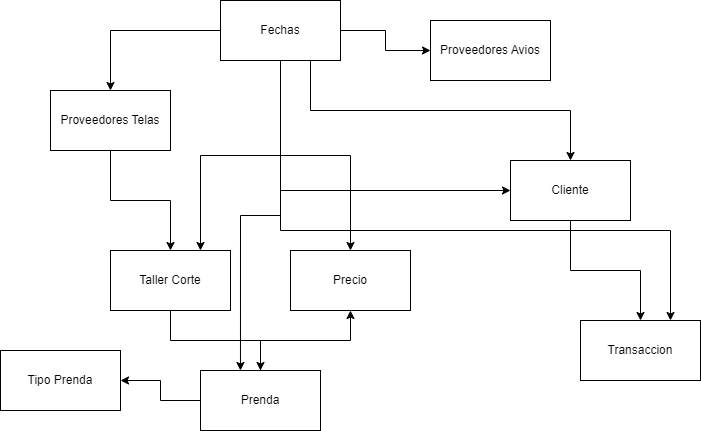

The diagram above was exported from draw.io. Its source (the exported page's mxGraphModel, read from the mxfile embedded in the PNG):
<mxGraphModel dx="874" dy="478" grid="1" gridSize="10" guides="1" tooltips="1" connect="1" arrows="1" fold="1" page="1" pageScale="1" pageWidth="827" pageHeight="1169" math="0" shadow="0">
  <root>
    <mxCell id="0" />
    <mxCell id="1" parent="0" />
    <mxCell id="Rtea75yz443jabHGgo5G-7" style="edgeStyle=orthogonalEdgeStyle;rounded=0;orthogonalLoop=1;jettySize=auto;html=1;" edge="1" parent="1" source="Rtea75yz443jabHGgo5G-1" target="Rtea75yz443jabHGgo5G-4">
      <mxGeometry relative="1" as="geometry" />
    </mxCell>
    <mxCell id="Rtea75yz443jabHGgo5G-1" value="Proveedores Telas" style="rounded=0;whiteSpace=wrap;html=1;" vertex="1" parent="1">
      <mxGeometry x="90" y="110" width="120" height="60" as="geometry" />
    </mxCell>
    <mxCell id="Rtea75yz443jabHGgo5G-2" value="Proveedores Avios" style="rounded=0;whiteSpace=wrap;html=1;" vertex="1" parent="1">
      <mxGeometry x="470" y="40" width="120" height="60" as="geometry" />
    </mxCell>
    <mxCell id="Rtea75yz443jabHGgo5G-5" style="edgeStyle=orthogonalEdgeStyle;rounded=0;orthogonalLoop=1;jettySize=auto;html=1;entryX=0.5;entryY=0;entryDx=0;entryDy=0;" edge="1" parent="1" source="Rtea75yz443jabHGgo5G-3" target="Rtea75yz443jabHGgo5G-1">
      <mxGeometry relative="1" as="geometry" />
    </mxCell>
    <mxCell id="Rtea75yz443jabHGgo5G-6" style="edgeStyle=orthogonalEdgeStyle;rounded=0;orthogonalLoop=1;jettySize=auto;html=1;entryX=0.75;entryY=0;entryDx=0;entryDy=0;" edge="1" parent="1" source="Rtea75yz443jabHGgo5G-3" target="Rtea75yz443jabHGgo5G-4">
      <mxGeometry relative="1" as="geometry" />
    </mxCell>
    <mxCell id="Rtea75yz443jabHGgo5G-8" style="edgeStyle=orthogonalEdgeStyle;rounded=0;orthogonalLoop=1;jettySize=auto;html=1;entryX=0;entryY=0.5;entryDx=0;entryDy=0;" edge="1" parent="1" source="Rtea75yz443jabHGgo5G-3" target="Rtea75yz443jabHGgo5G-2">
      <mxGeometry relative="1" as="geometry" />
    </mxCell>
    <mxCell id="Rtea75yz443jabHGgo5G-10" style="edgeStyle=orthogonalEdgeStyle;rounded=0;orthogonalLoop=1;jettySize=auto;html=1;entryX=0.5;entryY=0;entryDx=0;entryDy=0;" edge="1" parent="1" source="Rtea75yz443jabHGgo5G-3" target="Rtea75yz443jabHGgo5G-9">
      <mxGeometry relative="1" as="geometry" />
    </mxCell>
    <mxCell id="Rtea75yz443jabHGgo5G-17" style="edgeStyle=orthogonalEdgeStyle;rounded=0;orthogonalLoop=1;jettySize=auto;html=1;exitX=0.75;exitY=1;exitDx=0;exitDy=0;entryX=0.5;entryY=0;entryDx=0;entryDy=0;" edge="1" parent="1" source="Rtea75yz443jabHGgo5G-3" target="Rtea75yz443jabHGgo5G-14">
      <mxGeometry relative="1" as="geometry" />
    </mxCell>
    <mxCell id="Rtea75yz443jabHGgo5G-22" style="edgeStyle=orthogonalEdgeStyle;rounded=0;orthogonalLoop=1;jettySize=auto;html=1;" edge="1" parent="1" source="Rtea75yz443jabHGgo5G-3" target="Rtea75yz443jabHGgo5G-15">
      <mxGeometry relative="1" as="geometry">
        <Array as="points">
          <mxPoint x="320" y="250" />
          <mxPoint x="710" y="250" />
        </Array>
      </mxGeometry>
    </mxCell>
    <mxCell id="Rtea75yz443jabHGgo5G-23" style="edgeStyle=orthogonalEdgeStyle;rounded=0;orthogonalLoop=1;jettySize=auto;html=1;entryX=0.333;entryY=0;entryDx=0;entryDy=0;entryPerimeter=0;" edge="1" parent="1" source="Rtea75yz443jabHGgo5G-3" target="Rtea75yz443jabHGgo5G-11">
      <mxGeometry relative="1" as="geometry" />
    </mxCell>
    <mxCell id="Rtea75yz443jabHGgo5G-24" style="edgeStyle=orthogonalEdgeStyle;rounded=0;orthogonalLoop=1;jettySize=auto;html=1;entryX=0;entryY=0.5;entryDx=0;entryDy=0;" edge="1" parent="1" source="Rtea75yz443jabHGgo5G-3" target="Rtea75yz443jabHGgo5G-14">
      <mxGeometry relative="1" as="geometry">
        <Array as="points">
          <mxPoint x="320" y="210" />
        </Array>
      </mxGeometry>
    </mxCell>
    <mxCell id="Rtea75yz443jabHGgo5G-3" value="Fechas" style="rounded=0;whiteSpace=wrap;html=1;" vertex="1" parent="1">
      <mxGeometry x="260" y="20" width="120" height="60" as="geometry" />
    </mxCell>
    <mxCell id="Rtea75yz443jabHGgo5G-12" style="edgeStyle=orthogonalEdgeStyle;rounded=0;orthogonalLoop=1;jettySize=auto;html=1;entryX=0.5;entryY=0;entryDx=0;entryDy=0;" edge="1" parent="1" source="Rtea75yz443jabHGgo5G-4" target="Rtea75yz443jabHGgo5G-11">
      <mxGeometry relative="1" as="geometry" />
    </mxCell>
    <mxCell id="Rtea75yz443jabHGgo5G-4" value="Taller Corte" style="rounded=0;whiteSpace=wrap;html=1;" vertex="1" parent="1">
      <mxGeometry x="150" y="270" width="120" height="60" as="geometry" />
    </mxCell>
    <mxCell id="Rtea75yz443jabHGgo5G-9" value="Precio" style="rounded=0;whiteSpace=wrap;html=1;" vertex="1" parent="1">
      <mxGeometry x="330" y="270" width="120" height="60" as="geometry" />
    </mxCell>
    <mxCell id="Rtea75yz443jabHGgo5G-13" style="edgeStyle=orthogonalEdgeStyle;rounded=0;orthogonalLoop=1;jettySize=auto;html=1;entryX=0.5;entryY=1;entryDx=0;entryDy=0;" edge="1" parent="1" source="Rtea75yz443jabHGgo5G-11" target="Rtea75yz443jabHGgo5G-9">
      <mxGeometry relative="1" as="geometry" />
    </mxCell>
    <mxCell id="Rtea75yz443jabHGgo5G-20" style="edgeStyle=orthogonalEdgeStyle;rounded=0;orthogonalLoop=1;jettySize=auto;html=1;entryX=1;entryY=0.5;entryDx=0;entryDy=0;" edge="1" parent="1" source="Rtea75yz443jabHGgo5G-11" target="Rtea75yz443jabHGgo5G-19">
      <mxGeometry relative="1" as="geometry" />
    </mxCell>
    <mxCell id="Rtea75yz443jabHGgo5G-11" value="Prenda" style="rounded=0;whiteSpace=wrap;html=1;" vertex="1" parent="1">
      <mxGeometry x="240" y="390" width="120" height="60" as="geometry" />
    </mxCell>
    <mxCell id="Rtea75yz443jabHGgo5G-18" style="edgeStyle=orthogonalEdgeStyle;rounded=0;orthogonalLoop=1;jettySize=auto;html=1;entryX=0.5;entryY=0;entryDx=0;entryDy=0;" edge="1" parent="1" source="Rtea75yz443jabHGgo5G-14" target="Rtea75yz443jabHGgo5G-15">
      <mxGeometry relative="1" as="geometry" />
    </mxCell>
    <mxCell id="Rtea75yz443jabHGgo5G-14" value="Cliente" style="rounded=0;whiteSpace=wrap;html=1;" vertex="1" parent="1">
      <mxGeometry x="550" y="180" width="120" height="60" as="geometry" />
    </mxCell>
    <mxCell id="Rtea75yz443jabHGgo5G-15" value="Transaccion" style="rounded=0;whiteSpace=wrap;html=1;" vertex="1" parent="1">
      <mxGeometry x="620" y="340" width="120" height="60" as="geometry" />
    </mxCell>
    <mxCell id="Rtea75yz443jabHGgo5G-19" value="Tipo Prenda" style="rounded=0;whiteSpace=wrap;html=1;" vertex="1" parent="1">
      <mxGeometry x="40" y="370" width="120" height="60" as="geometry" />
    </mxCell>
  </root>
</mxGraphModel>